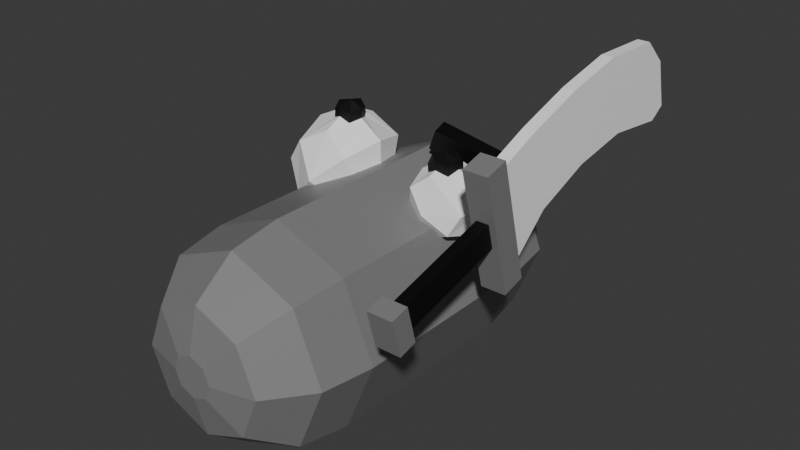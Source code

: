 # Source: Enemy.blend  (saved by Blender 4.2.67; exported with 4.5.12 LTS)
import bpy
from mathutils import Matrix  # noqa: F401  (used for matrix-valued properties, if any)

bpy.ops.wm.read_factory_settings(use_empty=True)
scene = bpy.context.scene
scene.name = 'Scene'

# ---- materials (node trees are filled in below, after node groups)
mat_01 = bpy.data.materials.new('01')
mat_02 = bpy.data.materials.new('02')
mat_03 = bpy.data.materials.new('03')

# ---- material node trees
mat_01.use_nodes = True; mat_01.node_tree.nodes.clear()
_N = mat_01.node_tree.nodes; _L = mat_01.node_tree.links
n0 = _N.new('ShaderNodeBsdfPrincipled'); n0.name = 'Principled BSDF'; n0.location = (10, 300)
n0.inputs[0].default_value = (1.0, 1.0, 1.0, 1.0)
n1 = _N.new('ShaderNodeOutputMaterial'); n1.name = 'Material Output'; n1.location = (300, 300)
_L.new(n0.outputs[0], n1.inputs[0])
n1.is_active_output = True
mat_02.use_nodes = True; mat_02.node_tree.nodes.clear()
_N = mat_02.node_tree.nodes; _L = mat_02.node_tree.links
n0 = _N.new('ShaderNodeBsdfPrincipled'); n0.name = 'Principled BSDF'; n0.location = (10, 300)
n0.inputs[0].default_value = (0.0, 0.0, 0.0, 1.0)
n1 = _N.new('ShaderNodeOutputMaterial'); n1.name = 'Material Output'; n1.location = (300, 300)
_L.new(n0.outputs[0], n1.inputs[0])
n1.is_active_output = True
mat_03.use_nodes = True; mat_03.node_tree.nodes.clear()
_N = mat_03.node_tree.nodes; _L = mat_03.node_tree.links
n0 = _N.new('ShaderNodeBsdfPrincipled'); n0.name = 'Principled BSDF'; n0.location = (10, 300)
n0.inputs[0].default_value = (0.2159, 0.2159, 0.2159, 1.0)
n1 = _N.new('ShaderNodeOutputMaterial'); n1.name = 'Material Output'; n1.location = (300, 300)
_L.new(n0.outputs[0], n1.inputs[0])
n1.is_active_output = True

# ---- world
world_world = bpy.data.worlds.new('World'); scene.world = world_world
world_world.use_nodes = True; world_world.node_tree.nodes.clear()
_N = world_world.node_tree.nodes; _L = world_world.node_tree.links
n0 = _N.new('ShaderNodeOutputWorld'); n0.name = 'World Output'; n0.location = (300, 300)
n1 = _N.new('ShaderNodeBackground'); n1.name = 'Background'; n1.location = (10, 300)
n1.inputs[0].default_value = (0.05088, 0.05088, 0.05088, 1.0)
_L.new(n1.outputs[0], n0.inputs[0])
n0.is_active_output = True
world_world.color = (0.05088, 0.05088, 0.05088)
world_world.sun_shadow_jitter_overblur = 0.0

# ---- meshes
me_cube_001 = bpy.data.meshes.new('Cube.001')
me_cube_001.from_pydata([(-1.038, 0.1892, 0.8383), (-1.038, 0.8108, 0.8383), (-0.562, 0.3611, 1.321), (-0.562, 0.6389, 1.321), (-0.8903, 0.121, 0.5564), (-1.134, 0.5, 0.8467), (-0.8903, 0.879, 0.5564), (-0.4785, 0.3927, 1.265), (-0.4785, 0.6073, 1.265), (-0.6539, 0.3927, 1.281), (-0.6539, 0.6073, 1.281), (-0.9998, 0.5, 0.4645), (-0.4253, 0.5, 1.295), (-0.9355, 0.5, 1.2), (-0.6, -0.02191, 0.8), (-0.6, 1.022, 0.8), (-0.6795, 0.2347, 0.4559), (-0.6795, 0.7653, 0.4559), (-0.2731, 0.2347, 0.7969), (-0.2731, 0.7653, 0.7969), (-0.7561, 0.5, 0.3915), (-0.1964, 0.5, 0.8612), (-0.4763, 0.1347, 0.6264), (-0.4763, 0.8653, 0.6264), (-0.5617, 0.1892, 1.238), (-0.3097, 0.121, 1.044), (-0.3097, 0.879, 1.044), (-0.5617, 0.8108, 1.238), (-0.8436, 0.121, 1.09), (-0.8436, 0.879, 1.09), (-0.2002, 0.5, 1.135), (-0.703, 0.5, 1.316), (-0.5536, 0.6389, 1.417), (-0.5507, 0.5, 1.451), (-0.5536, 0.3611, 1.417), (-0.4154, 0.5, 1.391), (-0.6931, 0.5, 1.412), (-0.4701, 0.3927, 1.361), (-0.4701, 0.6073, 1.361), (-0.6455, 0.3927, 1.377), (-0.6455, 0.6073, 1.377), (-5.96e-08, -1.0, -1.0), (-5.96e-08, 1.0, -1.0), (0.7071, -1.0, -0.7071), (0.7071, 1.0, -0.7071), (1.0, -1.0, -7.55e-08), (1.0, 1.0, 7.55e-08), (0.7071, -1.0, 0.7071), (0.7071, 1.0, 0.7071), (0.0, -1.0, 1.0), (-0.7071, -1.0, 0.7071), (-1.0, -1.0, -1.351e-07), (-1.0, 1.0, 1.589e-08), (-0.7071, -1.0, -0.7071), (-0.7071, 1.0, -0.7071), (1.49e-08, -2.0, -0.2), (0.6497, -1.5, -0.6497), (1.49e-08, 2.0, -0.2), (0.1414, 2.0, -0.1414), (0.2, 2.0, 9.884e-08), (0.1414, 2.0, 0.1414), (-1.49e-08, 2.0, 0.2), (-0.1414, 2.0, 0.1414), (-0.2, 2.0, 8.394e-08), (-0.1414, 2.0, -0.1414), (2.854e-09, 2.0, 9.379e-08), (0.1414, -2.0, -0.1414), (0.2, -2.0, -2.031e-07), (0.1414, -2.0, 0.1414), (-1.49e-08, -2.0, 0.2), (-0.1414, -2.0, 0.1414), (-0.2, -2.0, -2.181e-07), (-0.1414, -2.0, -0.1414), (2.854e-09, -2.0, -2.082e-07), (0.9189, -1.5, -1.729e-07), (-0.9189, -1.5, -1.729e-07), (-0.6497, -1.5, -0.6497), (-0.6497, -1.5, 0.6497), (-5.96e-08, -1.5, 0.9189), (-8.941e-08, -1.5, -0.9189), (0.6497, -1.5, 0.6497), (0.6101, -1.9, -1.732e-07), (-0.4314, -1.9, -0.4314), (-0.4314, -1.9, 0.4314), (2.98e-08, -1.9, -0.6101), (0.4314, -1.9, 0.4314), (0.4314, -1.9, -0.4314), (-0.6101, -1.9, -2.329e-07), (-2.98e-08, -1.9, 0.6101), (-0.9189, 1.5, 5.364e-08), (0.6497, 1.5, 0.6497), (0.9189, 1.5, 5.364e-08), (-0.6497, 1.5, -0.6497), (0.6497, 1.5, -0.6497), (-8.941e-08, 1.5, -0.9189), (-0.4314, 1.9, 0.4314), (0.6101, 1.9, 1.136e-07), (0.4314, 1.9, -0.4314), (-0.6101, 1.9, 5.404e-08), (0.4314, 1.9, 0.4314), (-2.98e-08, 1.9, 0.6101), (-0.4314, 1.9, -0.4314), (2.98e-08, 1.9, -0.6101), (-0.7071, 1.0, 0.7071), (0.0, 1.0, 1.0), (-5.96e-08, 1.5, 0.9189), (-0.6497, 1.5, 0.6497), (0.6141, 0.258, 1.162), (0.6162, 0.6176, 1.137), (0.9496, 0.1824, 0.8572), (0.9496, 0.6176, 0.8572), (0.5124, 0.2917, 1.104), (0.5124, 0.5083, 1.104), (0.8462, 0.1347, 0.6599), (0.8462, 0.6653, 0.6599), (1.017, 0.4, 0.8631), (0.7242, 0.2917, 1.122), (0.7242, 0.5083, 1.122), (0.3632, 0.4, 1.065), (0.9229, 0.4, 0.5955), (0.7545, 0.4, 1.163), (0.643, 0.03466, 0.8304), (0.643, 0.7653, 0.8304), (0.3531, 0.2408, 0.7342), (0.3531, 0.5592, 0.7342), (0.597, 0.2408, 0.5296), (0.597, 0.5592, 0.5296), (0.3071, 0.4, 0.7728), (0.6429, 0.4, 0.491), (0.475, 0.1808, 0.6319), (0.475, 0.6192, 0.6319), (0.4398, 0.1347, 1.001), (0.6162, 0.1824, 1.137), (0.6141, 0.542, 1.162), (0.4398, 0.6653, 1.001), (0.8135, 0.1347, 1.034), (0.8135, 0.6653, 1.034), (0.4755, 0.4, 1.139), (0.8779, 0.4, 1.11), (0.6066, 0.258, 1.246), (0.6029, 0.4, 1.289), (0.6066, 0.542, 1.246), (0.468, 0.4, 1.224), (0.7471, 0.4, 1.248), (0.505, 0.2917, 1.189), (0.505, 0.5083, 1.189), (0.7167, 0.2917, 1.207), (0.7167, 0.5083, 1.207), (0.2047, 0.774, 1.25), (0.156, 0.9672, 1.268), (0.1363, 0.774, 1.062), (0.08764, 0.9672, 1.08), (1.112, 1.033, 0.9199), (1.064, 1.226, 0.9376), (1.044, 1.033, 0.732), (0.9953, 1.226, 0.7497), (1.46, -0.147, 1.085), (1.46, -0.008322, 1.495), (1.34, -0.147, 1.085), (1.34, -0.008322, 1.495), (1.46, -0.08485, 0.853), (1.46, 0.2401, 0.5674), (1.34, -0.08485, 0.853), (1.34, 0.2401, 0.5674), (1.52, -0.03938, 1.611), (1.28, -0.03938, 1.611), (1.28, 0.2712, 0.4515), (1.52, 0.2712, 0.4515), (1.46, 0.4398, 1.677), (1.34, 0.4398, 1.677), (1.34, 0.6417, 0.9235), (1.46, 0.6417, 0.9235), (1.46, 1.012, 1.861), (1.34, 1.012, 1.861), (1.34, 1.206, 1.137), (1.46, 1.206, 1.137), (1.46, 1.599, 1.987), (1.34, 1.599, 1.987), (1.34, 1.801, 1.234), (1.46, 1.801, 1.234), (1.46, 2.225, 1.969), (1.34, 2.225, 1.969), (1.34, 2.442, 1.158), (1.46, 2.442, 1.158), (1.46, 2.477, 1.726), (1.34, 2.477, 1.726), (1.34, 2.601, 1.262), (1.46, 2.601, 1.262), (1.28, -0.2712, 1.548), (1.52, -0.2712, 1.548), (1.28, 0.03938, 0.3894), (1.52, 0.03938, 0.3894), (1.34, -1.19, 0.8053), (1.46, -1.19, 0.8053), (1.34, -1.128, 0.5735), (1.46, -1.128, 0.5735), (1.28, -1.206, 0.8633), (1.52, -1.206, 0.8633), (1.28, -1.113, 0.5156), (1.52, -1.113, 0.5156), (1.28, -1.38, 0.8167), (1.52, -1.38, 0.8167), (1.28, -1.286, 0.469), (1.52, -1.286, 0.469)], [], [(0, 5, 11, 4), (5, 1, 6, 11), (8, 3, 32, 38), (3, 10, 40, 32), (7, 12, 35, 37), (31, 9, 39, 36), (13, 29, 1, 5), (28, 13, 5, 0), (14, 25, 24, 28), (4, 14, 28, 0), (15, 6, 1, 29), (26, 15, 29, 27), (30, 25, 18, 21), (26, 30, 21, 19), (14, 4, 16, 22), (11, 6, 17, 20), (25, 14, 22, 18), (15, 26, 19, 23), (6, 15, 23, 17), (4, 11, 20, 16), (7, 2, 24, 25), (3, 8, 26, 27), (2, 9, 28, 24), (10, 3, 27, 29), (8, 12, 30, 26), (12, 7, 25, 30), (31, 10, 29, 13), (9, 31, 13, 28), (35, 38, 32, 33), (37, 35, 33, 34), (34, 33, 36, 39), (33, 32, 40, 36), (10, 31, 36, 40), (12, 8, 38, 35), (9, 2, 34, 39), (2, 7, 37, 34), (41, 42, 44, 43), (43, 44, 46, 45), (45, 46, 48, 47), (47, 48, 104, 49), (49, 104, 103, 50), (50, 103, 52, 51), (101, 98, 63, 64), (51, 52, 54, 53), (53, 54, 42, 41), (82, 84, 55, 72), (100, 99, 60, 61), (98, 95, 62, 63), (99, 96, 59, 60), (88, 83, 70, 69), (86, 81, 67, 66), (87, 82, 72, 71), (65, 63, 62, 61), (59, 65, 61, 60), (57, 64, 63, 65), (58, 57, 65, 59), (96, 97, 58, 59), (95, 100, 61, 62), (102, 101, 64, 57), (97, 102, 57, 58), (73, 67, 68, 69), (71, 73, 69, 70), (72, 55, 73, 71), (55, 66, 67, 73), (84, 86, 66, 55), (81, 85, 68, 67), (83, 87, 71, 70), (85, 88, 69, 68), (47, 49, 78, 80), (50, 51, 75, 77), (45, 47, 80, 74), (41, 43, 56, 79), (51, 53, 76, 75), (43, 45, 74, 56), (49, 50, 77, 78), (53, 41, 79, 76), (80, 78, 88, 85), (77, 75, 87, 83), (74, 80, 85, 81), (79, 56, 86, 84), (75, 76, 82, 87), (56, 74, 81, 86), (78, 77, 83, 88), (76, 79, 84, 82), (44, 42, 94, 93), (42, 54, 92, 94), (46, 44, 93, 91), (48, 46, 91, 90), (52, 103, 106, 89), (104, 48, 90, 105), (54, 52, 89, 92), (93, 94, 102, 97), (94, 92, 101, 102), (106, 105, 100, 95), (91, 93, 97, 96), (90, 91, 96, 99), (89, 106, 95, 98), (105, 90, 99, 100), (92, 89, 98, 101), (105, 106, 103, 104), (133, 112, 145, 141), (117, 133, 141, 147), (119, 114, 110, 115), (113, 119, 115, 109), (109, 115, 138, 135), (115, 110, 136, 138), (137, 111, 144, 142), (116, 120, 143, 146), (121, 113, 109, 135), (131, 121, 135, 132), (122, 134, 108, 136), (114, 122, 136, 110), (119, 113, 125, 128), (114, 119, 128, 126), (121, 131, 123, 129), (118, 134, 124, 127), (113, 121, 129, 125), (122, 114, 126, 130), (134, 122, 130, 124), (131, 118, 127, 123), (107, 111, 131, 132), (112, 133, 108, 134), (116, 107, 132, 135), (133, 117, 136, 108), (137, 112, 134, 118), (111, 137, 118, 131), (117, 120, 138, 136), (120, 116, 135, 138), (139, 140, 142, 144), (140, 141, 145, 142), (143, 147, 141, 140), (146, 143, 140, 139), (120, 117, 147, 143), (112, 137, 142, 145), (107, 116, 146, 139), (111, 107, 139, 144), (148, 149, 151, 150), (150, 151, 155, 154), (154, 155, 153, 152), (152, 153, 149, 148), (150, 154, 152, 148), (155, 151, 149, 153), (189, 164, 165, 188), (188, 165, 166, 190), (190, 166, 167, 191), (191, 167, 164, 189), (156, 158, 192, 193), (161, 163, 170, 171), (157, 159, 165, 164), (159, 163, 166, 165), (163, 161, 167, 166), (161, 157, 164, 167), (168, 171, 175, 172), (159, 157, 168, 169), (157, 161, 171, 168), (163, 159, 169, 170), (175, 174, 178, 179), (170, 169, 173, 174), (171, 170, 174, 175), (169, 168, 172, 173), (179, 178, 182, 183), (173, 172, 176, 177), (172, 175, 179, 176), (174, 173, 177, 178), (180, 183, 187, 184), (177, 176, 180, 181), (176, 179, 183, 180), (178, 177, 181, 182), (182, 181, 185, 186), (183, 182, 186, 187), (181, 180, 184, 185), (184, 187, 186, 185), (158, 156, 189, 188), (162, 158, 188, 190), (160, 162, 190, 191), (156, 160, 191, 189), (195, 193, 197, 199), (160, 156, 193, 195), (158, 162, 194, 192), (162, 160, 195, 194), (198, 199, 203, 202), (192, 194, 198, 196), (194, 195, 199, 198), (193, 192, 196, 197), (197, 196, 200, 201), (199, 197, 201, 203), (196, 198, 202, 200), (203, 201, 200, 202)])
me_cube_001.polygons.foreach_set('material_index', [0, 0, 1, 1, 1, 1, 0, 0, 0, 0, 0, 0, 0, 0, 0, 0, 0, 0, 0, 0, 0, 0, 0, 0, 0, 0, 0, 0, 1, 1, 1, 1, 1, 1, 1, 1, 2, 2, 2, 2, 2, 2, 2, 2, 2, 2, 2, 2, 2, 2, 2, 2, 2, 2, 2, 2, 2, 2, 2, 2, 2, 2, 2, 2, 2, 2, 2, 2, 2, 2, 2, 2, 2, 2, 2, 2, 2, 2, 2, 2, 2, 2, 2, 2, 2, 2, 2, 2, 2, 2, 2, 2, 2, 2, 2, 2, 2, 2, 2, 2, 1, 1, 0, 0, 0, 0, 1, 1, 0, 0, 0, 0, 0, 0, 0, 0, 0, 0, 0, 0, 0, 0, 0, 0, 0, 0, 0, 0, 1, 1, 1, 1, 1, 1, 1, 1, 1, 1, 1, 1, 1, 1, 2, 2, 2, 2, 1, 0, 2, 2, 2, 2, 0, 0, 0, 0, 0, 0, 0, 0, 0, 0, 0, 0, 0, 0, 0, 0, 0, 0, 0, 0, 2, 2, 2, 2, 2, 1, 1, 1, 2, 2, 2, 2, 2, 2, 2, 2])
_uv = me_cube_001.uv_layers.new(name='UVMap')
_uv.uv.foreach_set('vector', [0.375, 0.0, 0.5, 0.0, 0.5, 0.125, 0.375, 0.125, 0.5, 0.0, 0.625, 0.0, 0.625, 0.125, 0.5, 0.125, 0.5842, 0.6683, 0.5758, 0.7524, 0.5758, 0.7524, 0.5842, 0.6683, 0.5758, 0.7524, 0.5842, 0.8317, 0.5842, 0.8317, 0.5758, 0.7524, 0.4158, 0.6683, 0.5009, 0.6624, 0.5009, 0.6624, 0.4158, 0.6683, 0.5009, 0.8376, 0.4158, 0.8317, 0.4158, 0.8317, 0.5009, 0.8376, 0.5, 0.875, 0.625, 0.875, 0.625, 1.0, 0.5, 1.0, 0.375, 0.875, 0.5, 0.875, 0.5, 1.0, 0.375, 1.0, 0.25, 0.625, 0.375, 0.625, 0.375, 0.75, 0.25, 0.75, 0.125, 0.625, 0.25, 0.625, 0.25, 0.75, 0.125, 0.75, 0.75, 0.625, 0.875, 0.625, 0.875, 0.75, 0.75, 0.75, 0.625, 0.625, 0.75, 0.625, 0.75, 0.75, 0.625, 0.75, 0.5, 0.625, 0.375, 0.625, 0.375, 0.625, 0.5, 0.625, 0.625, 0.625, 0.5, 0.625, 0.5, 0.625, 0.625, 0.625, 0.25, 0.625, 0.125, 0.625, 0.125, 0.625, 0.25, 0.625, 0.5, 0.125, 0.625, 0.125, 0.625, 0.125, 0.5, 0.125, 0.375, 0.625, 0.25, 0.625, 0.25, 0.625, 0.375, 0.625, 0.75, 0.625, 0.625, 0.625, 0.625, 0.625, 0.75, 0.625, 0.875, 0.625, 0.75, 0.625, 0.75, 0.625, 0.875, 0.625, 0.375, 0.125, 0.5, 0.125, 0.5, 0.125, 0.375, 0.125, 0.4158, 0.6683, 0.4242, 0.7524, 0.375, 0.75, 0.375, 0.625, 0.5758, 0.7524, 0.5842, 0.6683, 0.625, 0.625, 0.625, 0.75, 0.4242, 0.7524, 0.4158, 0.8317, 0.375, 0.875, 0.375, 0.75, 0.5842, 0.8317, 0.5758, 0.7524, 0.625, 0.75, 0.625, 0.875, 0.5842, 0.6683, 0.5009, 0.6624, 0.5, 0.625, 0.625, 0.625, 0.5009, 0.6624, 0.4158, 0.6683, 0.375, 0.625, 0.5, 0.625, 0.5009, 0.8376, 0.5842, 0.8317, 0.625, 0.875, 0.5, 0.875, 0.4158, 0.8317, 0.5009, 0.8376, 0.5, 0.875, 0.375, 0.875, 0.5009, 0.6624, 0.5842, 0.6683, 0.5758, 0.7524, 0.5, 0.75, 0.4158, 0.6683, 0.5009, 0.6624, 0.5, 0.75, 0.4242, 0.7524, 0.4242, 0.7524, 0.5, 0.75, 0.5009, 0.8376, 0.4158, 0.8317, 0.5, 0.75, 0.5758, 0.7524, 0.5842, 0.8317, 0.5009, 0.8376, 0.5842, 0.8317, 0.5009, 0.8376, 0.5009, 0.8376, 0.5842, 0.8317, 0.5009, 0.6624, 0.5842, 0.6683, 0.5842, 0.6683, 0.5009, 0.6624, 0.4158, 0.8317, 0.4242, 0.7524, 0.4242, 0.7524, 0.4158, 0.8317, 0.4242, 0.7524, 0.4158, 0.6683, 0.4158, 0.6683, 0.4242, 0.7524, 1.0, 0.5, 1.0, 1.0, 0.875, 1.0, 0.875, 0.5, 0.875, 0.5, 0.875, 1.0, 0.75, 1.0, 0.75, 0.5, 0.75, 0.5, 0.75, 1.0, 0.625, 1.0, 0.625, 0.5, 0.625, 0.5, 0.625, 1.0, 0.5, 1.0, 0.5, 0.5, 0.5, 0.5, 0.5, 1.0, 0.375, 1.0, 0.375, 0.5, 0.375, 0.5, 0.375, 1.0, 0.25, 1.0, 0.25, 0.5, 0.125, 1.0, 0.25, 1.0, 0.25, 1.0, 0.125, 1.0, 0.25, 0.5, 0.25, 1.0, 0.125, 1.0, 0.125, 0.5, 0.125, 0.5, 0.125, 1.0, 0.0, 1.0, 0.0, 0.5, 0.125, 0.5, 0.0, 0.5, 0.0, 0.5, 0.125, 0.5, 0.5, 1.0, 0.625, 1.0, 0.625, 1.0, 0.5, 1.0, 0.25, 1.0, 0.375, 1.0, 0.375, 1.0, 0.25, 1.0, 0.625, 1.0, 0.75, 1.0, 0.75, 1.0, 0.625, 1.0, 0.5, 0.5, 0.375, 0.5, 0.375, 0.5, 0.5, 0.5, 0.875, 0.5, 0.75, 0.5, 0.75, 0.5, 0.875, 0.5, 0.25, 0.5, 0.125, 0.5, 0.125, 0.5, 0.25, 0.5, 0.25, 0.25, 0.01, 0.25, 0.08029, 0.08029, 0.25, 0.01, 0.49, 0.25, 0.25, 0.25, 0.25, 0.01, 0.4197, 0.08029, 0.25, 0.49, 0.08029, 0.4197, 0.01, 0.25, 0.25, 0.25, 0.4197, 0.4197, 0.25, 0.49, 0.25, 0.25, 0.49, 0.25, 0.75, 1.0, 0.875, 1.0, 0.875, 1.0, 0.75, 1.0, 0.375, 1.0, 0.5, 1.0, 0.5, 1.0, 0.375, 1.0, 0.0, 1.0, 0.125, 1.0, 0.125, 1.0, 0.0, 1.0, 0.875, 1.0, 1.0, 1.0, 1.0, 1.0, 0.875, 1.0, 0.75, 0.25, 0.99, 0.25, 0.9197, 0.08029, 0.75, 0.01, 0.51, 0.25, 0.75, 0.25, 0.75, 0.01, 0.5803, 0.08029, 0.5803, 0.4197, 0.75, 0.49, 0.75, 0.25, 0.51, 0.25, 0.75, 0.49, 0.9197, 0.4197, 0.99, 0.25, 0.75, 0.25, 1.0, 0.5, 0.875, 0.5, 0.875, 0.5, 1.0, 0.5, 0.75, 0.5, 0.625, 0.5, 0.625, 0.5, 0.75, 0.5, 0.375, 0.5, 0.25, 0.5, 0.25, 0.5, 0.375, 0.5, 0.625, 0.5, 0.5, 0.5, 0.5, 0.5, 0.625, 0.5, 0.625, 0.5, 0.5, 0.5, 0.5, 0.5, 0.625, 0.5, 0.375, 0.5, 0.25, 0.5, 0.25, 0.5, 0.375, 0.5, 0.75, 0.5, 0.625, 0.5, 0.625, 0.5, 0.75, 0.5, 1.0, 0.5, 0.875, 0.5, 0.875, 0.5, 1.0, 0.5, 0.25, 0.5, 0.125, 0.5, 0.125, 0.5, 0.25, 0.5, 0.875, 0.5, 0.75, 0.5, 0.75, 0.5, 0.875, 0.5, 0.5, 0.5, 0.375, 0.5, 0.375, 0.5, 0.5, 0.5, 0.125, 0.5, 0.0, 0.5, 0.0, 0.5, 0.125, 0.5, 0.625, 0.5, 0.5, 0.5, 0.5, 0.5, 0.625, 0.5, 0.375, 0.5, 0.25, 0.5, 0.25, 0.5, 0.375, 0.5, 0.75, 0.5, 0.625, 0.5, 0.625, 0.5, 0.75, 0.5, 1.0, 0.5, 0.875, 0.5, 0.875, 0.5, 1.0, 0.5, 0.25, 0.5, 0.125, 0.5, 0.125, 0.5, 0.25, 0.5, 0.875, 0.5, 0.75, 0.5, 0.75, 0.5, 0.875, 0.5, 0.5, 0.5, 0.375, 0.5, 0.375, 0.5, 0.5, 0.5, 0.125, 0.5, 0.0, 0.5, 0.0, 0.5, 0.125, 0.5, 0.875, 1.0, 1.0, 1.0, 1.0, 1.0, 0.875, 1.0, 0.0, 1.0, 0.125, 1.0, 0.125, 1.0, 0.0, 1.0, 0.75, 1.0, 0.875, 1.0, 0.875, 1.0, 0.75, 1.0, 0.625, 1.0, 0.75, 1.0, 0.75, 1.0, 0.625, 1.0, 0.25, 1.0, 0.375, 1.0, 0.375, 1.0, 0.25, 1.0, 0.5, 1.0, 0.625, 1.0, 0.625, 1.0, 0.5, 1.0, 0.125, 1.0, 0.25, 1.0, 0.25, 1.0, 0.125, 1.0, 0.875, 1.0, 1.0, 1.0, 1.0, 1.0, 0.875, 1.0, 0.0, 1.0, 0.125, 1.0, 0.125, 1.0, 0.0, 1.0, 0.375, 1.0, 0.5, 1.0, 0.5, 1.0, 0.375, 1.0, 0.75, 1.0, 0.875, 1.0, 0.875, 1.0, 0.75, 1.0, 0.625, 1.0, 0.75, 1.0, 0.75, 1.0, 0.625, 1.0, 0.25, 1.0, 0.375, 1.0, 0.375, 1.0, 0.25, 1.0, 0.5, 1.0, 0.625, 1.0, 0.625, 1.0, 0.5, 1.0, 0.125, 1.0, 0.25, 1.0, 0.25, 1.0, 0.125, 1.0, 0.5, 1.0, 0.375, 1.0, 0.375, 1.0, 0.5, 1.0, 0.5472, 0.003662, 0.5574, 0.05945, 0.5574, 0.05945, 0.5472, 0.003662, 0.5574, 0.9405, 0.5472, 0.9963, 0.5472, 0.9963, 0.5574, 0.9405, 0.5, 0.625, 0.625, 0.625, 0.625, 0.75, 0.5, 0.75, 0.375, 0.625, 0.5, 0.625, 0.5, 0.75, 0.375, 0.75, 0.375, 0.75, 0.5, 0.75, 0.5, 0.875, 0.375, 0.875, 0.5, 0.75, 0.625, 0.75, 0.625, 0.875, 0.5, 0.875, 0.5014, 0.0658, 0.4426, 0.05945, 0.4426, 0.05945, 0.5014, 0.0658, 0.4426, 0.9405, 0.5014, 0.9342, 0.5014, 0.9342, 0.4426, 0.9405, 0.25, 0.625, 0.375, 0.625, 0.375, 0.75, 0.25, 0.75, 0.125, 0.625, 0.25, 0.625, 0.25, 0.75, 0.125, 0.75, 0.75, 0.625, 0.875, 0.625, 0.875, 0.75, 0.75, 0.75, 0.625, 0.625, 0.75, 0.625, 0.75, 0.75, 0.625, 0.75, 0.5, 0.625, 0.375, 0.625, 0.375, 0.625, 0.5, 0.625, 0.625, 0.625, 0.5, 0.625, 0.5, 0.625, 0.625, 0.625, 0.25, 0.625, 0.125, 0.625, 0.125, 0.625, 0.25, 0.625, 0.5, 0.125, 0.625, 0.125, 0.625, 0.125, 0.5, 0.125, 0.375, 0.625, 0.25, 0.625, 0.25, 0.625, 0.375, 0.625, 0.75, 0.625, 0.625, 0.625, 0.625, 0.625, 0.75, 0.625, 0.875, 0.625, 0.75, 0.625, 0.75, 0.625, 0.875, 0.625, 0.375, 0.125, 0.5, 0.125, 0.5, 0.125, 0.375, 0.125, 0.4528, 0.003662, 0.4426, 0.05945, 0.375, 0.125, 0.375, 0.0, 0.5574, 0.05945, 0.5472, 0.003662, 0.625, 0.0, 0.625, 0.125, 0.4426, 0.9405, 0.4528, 0.9963, 0.375, 1.0, 0.375, 0.875, 0.5472, 0.9963, 0.5574, 0.9405, 0.625, 0.875, 0.625, 1.0, 0.5014, 0.0658, 0.5574, 0.05945, 0.625, 0.125, 0.5, 0.125, 0.4426, 0.05945, 0.5014, 0.0658, 0.5, 0.125, 0.375, 0.125, 0.5574, 0.9405, 0.5014, 0.9342, 0.5, 0.875, 0.625, 0.875, 0.5014, 0.9342, 0.4426, 0.9405, 0.375, 0.875, 0.5, 0.875, 0.4528, 0.003662, 0.5, 0.0, 0.5014, 0.0658, 0.4426, 0.05945, 0.5, 0.0, 0.5472, 0.003662, 0.5574, 0.05945, 0.5014, 0.0658, 0.5014, 0.9342, 0.5574, 0.9405, 0.5472, 0.9963, 0.5, 1.0, 0.4426, 0.9405, 0.5014, 0.9342, 0.5, 1.0, 0.4528, 0.9963, 0.5014, 0.9342, 0.5574, 0.9405, 0.5574, 0.9405, 0.5014, 0.9342, 0.5574, 0.05945, 0.5014, 0.0658, 0.5014, 0.0658, 0.5574, 0.05945, 0.4528, 0.9963, 0.4426, 0.9405, 0.4426, 0.9405, 0.4528, 0.9963, 0.4426, 0.05945, 0.4528, 0.003662, 0.4528, 0.003662, 0.4426, 0.05945, 0.375, 0.0, 0.625, 0.0, 0.625, 0.25, 0.375, 0.25, 0.375, 0.25, 0.625, 0.25, 0.625, 0.5, 0.375, 0.5, 0.375, 0.5, 0.625, 0.5, 0.625, 0.75, 0.375, 0.75, 0.375, 0.75, 0.625, 0.75, 0.625, 1.0, 0.375, 1.0, 0.125, 0.5, 0.375, 0.5, 0.375, 0.75, 0.125, 0.75, 0.625, 0.5, 0.875, 0.5, 0.875, 0.75, 0.625, 0.75, 0.375, 0.0, 0.625, 0.0, 0.625, 0.25, 0.375, 0.25, 0.375, 0.25, 0.625, 0.25, 0.625, 0.5, 0.375, 0.5, 0.375, 0.5, 0.625, 0.5, 0.625, 0.75, 0.375, 0.75, 0.375, 0.75, 0.625, 0.75, 0.625, 1.0, 0.375, 1.0, 0.1342, 0.7041, 0.1342, 0.5459, 0.1342, 0.5459, 0.1342, 0.7041, 0.6343, 0.7036, 0.6343, 0.5464, 0.6343, 0.5464, 0.6343, 0.7036, 0.8657, 0.7036, 0.8657, 0.5464, 0.875, 0.5, 0.875, 0.75, 0.8657, 0.5464, 0.6343, 0.5464, 0.625, 0.5, 0.875, 0.5, 0.6343, 0.5464, 0.6343, 0.7036, 0.625, 0.75, 0.625, 0.5, 0.6343, 0.7036, 0.8657, 0.7036, 0.875, 0.75, 0.625, 0.75, 0.8657, 0.7036, 0.6343, 0.7036, 0.6343, 0.7036, 0.8657, 0.7036, 0.8657, 0.5464, 0.8657, 0.7036, 0.8657, 0.7036, 0.8657, 0.5464, 0.8657, 0.7036, 0.6343, 0.7036, 0.6343, 0.7036, 0.8657, 0.7036, 0.6343, 0.5464, 0.8657, 0.5464, 0.8657, 0.5464, 0.6343, 0.5464, 0.6343, 0.7036, 0.6343, 0.5464, 0.6343, 0.5464, 0.6343, 0.7036, 0.6343, 0.5464, 0.8657, 0.5464, 0.8657, 0.5464, 0.6343, 0.5464, 0.6343, 0.7036, 0.6343, 0.5464, 0.6343, 0.5464, 0.6343, 0.7036, 0.8657, 0.5464, 0.8657, 0.7036, 0.8657, 0.7036, 0.8657, 0.5464, 0.6343, 0.7036, 0.6343, 0.5464, 0.6343, 0.5464, 0.6343, 0.7036, 0.8657, 0.5464, 0.8657, 0.7036, 0.8657, 0.7036, 0.8657, 0.5464, 0.8657, 0.7036, 0.6343, 0.7036, 0.6343, 0.7036, 0.8657, 0.7036, 0.6343, 0.5464, 0.8657, 0.5464, 0.8657, 0.5464, 0.6343, 0.5464, 0.8657, 0.7036, 0.6343, 0.7036, 0.6343, 0.7036, 0.8657, 0.7036, 0.8657, 0.5464, 0.8657, 0.7036, 0.8657, 0.7036, 0.8657, 0.5464, 0.8657, 0.7036, 0.6343, 0.7036, 0.6343, 0.7036, 0.8657, 0.7036, 0.6343, 0.5464, 0.8657, 0.5464, 0.8657, 0.5464, 0.6343, 0.5464, 0.6343, 0.5464, 0.8657, 0.5464, 0.8657, 0.5464, 0.6343, 0.5464, 0.6343, 0.7036, 0.6343, 0.5464, 0.6343, 0.5464, 0.6343, 0.7036, 0.8657, 0.5464, 0.8657, 0.7036, 0.8657, 0.7036, 0.8657, 0.5464, 0.8657, 0.7036, 0.6343, 0.7036, 0.6343, 0.5464, 0.8657, 0.5464, 0.1342, 0.5459, 0.1342, 0.7041, 0.125, 0.75, 0.125, 0.5, 0.3658, 0.5459, 0.1342, 0.5459, 0.125, 0.5, 0.375, 0.5, 0.3658, 0.7041, 0.3658, 0.5459, 0.375, 0.5, 0.375, 0.75, 0.1342, 0.7041, 0.3658, 0.7041, 0.375, 0.75, 0.125, 0.75, 0.3658, 0.7041, 0.1342, 0.7041, 0.1342, 0.7041, 0.3658, 0.7041, 0.3658, 0.7041, 0.1342, 0.7041, 0.1342, 0.7041, 0.3658, 0.7041, 0.1342, 0.5459, 0.3658, 0.5459, 0.3658, 0.5459, 0.1342, 0.5459, 0.3658, 0.5459, 0.3658, 0.7041, 0.3658, 0.7041, 0.3658, 0.5459, 0.3658, 0.5459, 0.3658, 0.7041, 0.3658, 0.7041, 0.3658, 0.5459, 0.1342, 0.5459, 0.3658, 0.5459, 0.3658, 0.5459, 0.1342, 0.5459, 0.3658, 0.5459, 0.3658, 0.7041, 0.3658, 0.7041, 0.3658, 0.5459, 0.1342, 0.7041, 0.1342, 0.5459, 0.1342, 0.5459, 0.1342, 0.7041, 0.1342, 0.7041, 0.1342, 0.5459, 0.1342, 0.5459, 0.1342, 0.7041, 0.3658, 0.7041, 0.1342, 0.7041, 0.1342, 0.7041, 0.3658, 0.7041, 0.1342, 0.5459, 0.3658, 0.5459, 0.3658, 0.5459, 0.1342, 0.5459, 0.3658, 0.7041, 0.1342, 0.7041, 0.1342, 0.5459, 0.3658, 0.5459])
me_cube_001.materials.append(mat_01)
me_cube_001.materials.append(mat_02)
me_cube_001.materials.append(mat_03)
me_cube_001.update()

# ---- objects
ob_enemy = bpy.data.objects.new('Enemy', me_cube_001)

# ---- transforms, parenting, visibility, modifiers, constraints
ob_enemy.location = (0.0, 0.0, 0.0)

# ---- collection membership
scene.collection.objects.link(ob_enemy)

# ---- scene / render settings (as saved in the file)
scene.frame_start = 1; scene.frame_end = 250; scene.frame_set(1)
scene.render.engine = 'BLENDER_EEVEE_NEXT'
bpy.context.view_layer.update()

# ---- added for rendering (the .blend has no active camera and no usable light): camera, sun
cam_auto = bpy.data.cameras.new('AutoCamera')
cam_auto.lens = 50.0
cam_auto.sensor_width = 36.0
cam_auto.clip_end = 1000.0
ob_auto_camera = bpy.data.objects.new('AutoCamera', cam_auto)
scene.collection.objects.link(ob_auto_camera)
ob_auto_camera.location = (5.83127, -6.46546, 5.00431)
ob_auto_camera.rotation_euler = (1.09748, -7.21219e-08, 0.694738)
scene.camera = ob_auto_camera
light_auto_sun = bpy.data.lights.new('AutoSun', 'SUN')
light_auto_sun.energy = 3.0
light_auto_sun.angle = 0.0523599
ob_auto_sun = bpy.data.objects.new('AutoSun', light_auto_sun)
scene.collection.objects.link(ob_auto_sun)
ob_auto_sun.rotation_euler = (0.872665, 0.174533, 0.523599)
bpy.context.view_layer.update()
